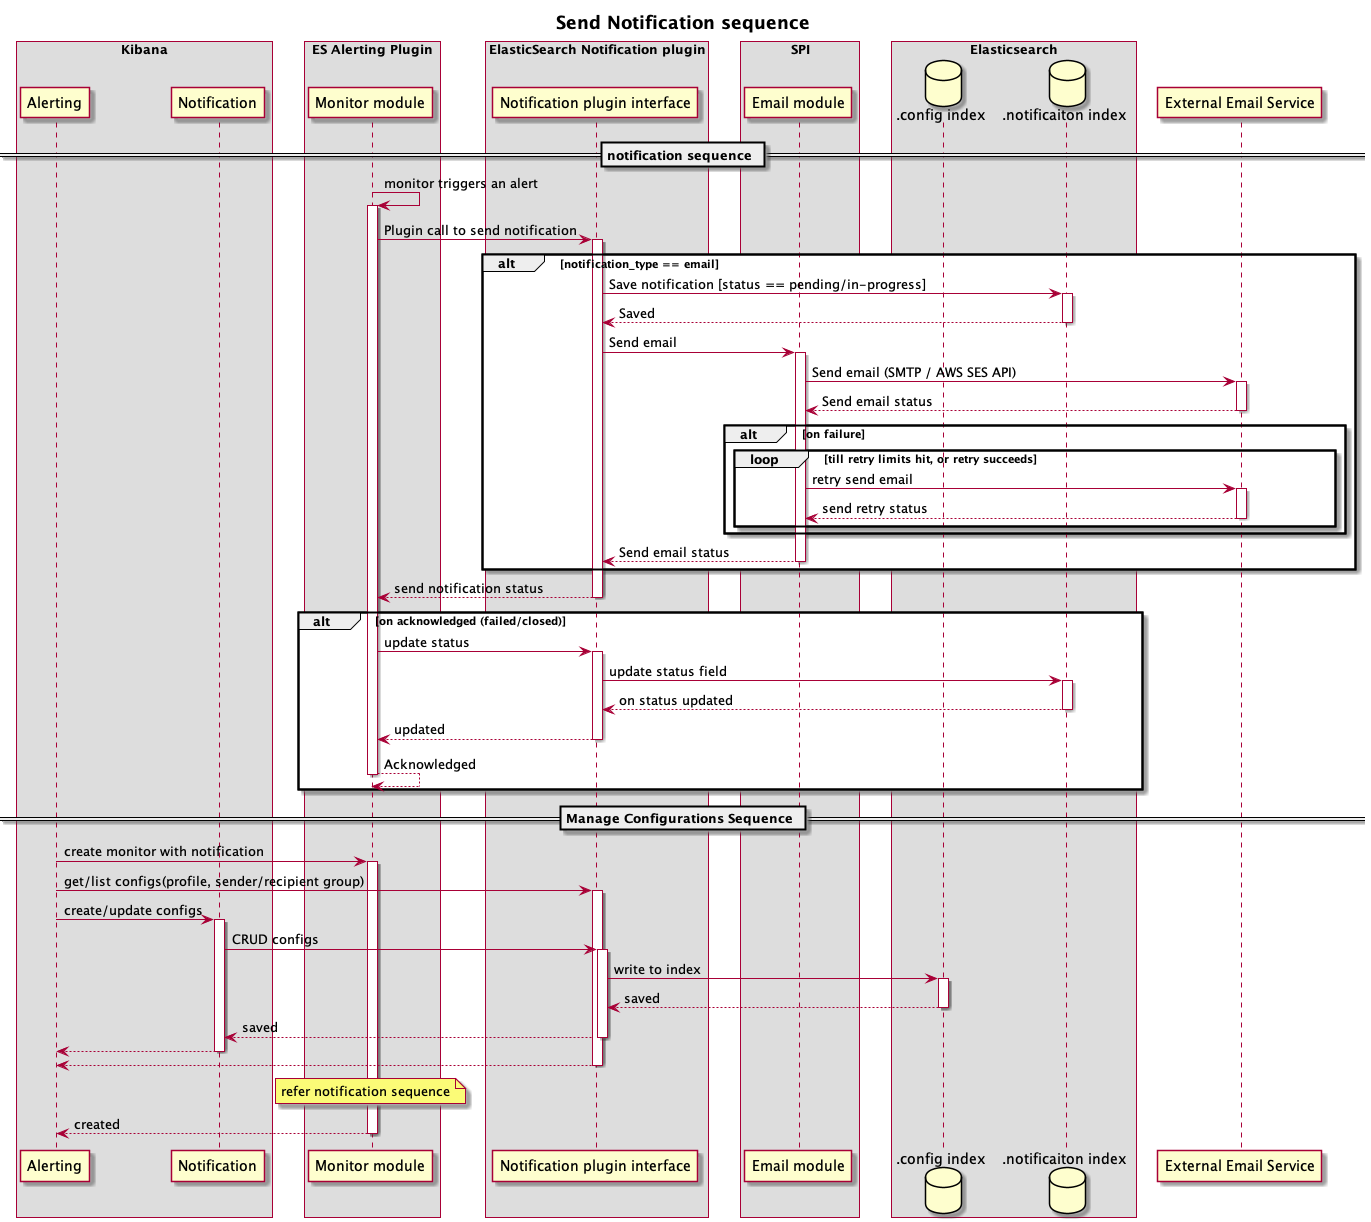

The diagram above was rendered by PlantUML. Its source (embedded in the PNG):
@startuml
autoactivate on

title ** Send Notification sequence **

box "Kibana"
participant "Alerting" as kbn_alert
participant "Notification" as kbn_notify
end box


box "ES Alerting Plugin"
participant "Monitor module" as monitor
end box

box "ElasticSearch Notification plugin"
participant "Notification plugin interface" as npi
end box
box "SPI"
participant "Email module" as email

end box
box "Elasticsearch"
database ".config index" as pi
database ".notificaiton index" as ni
end box
skinparam BoxPadding 15
participant "External Email Service" as email_service

== notification sequence ==
' monitor -> monitor : Create Monitor with notification
monitor -> monitor : monitor triggers an alert
monitor -> npi : Plugin call to send notification

alt notification_type == email
npi -> ni: Save notification [status == pending/in-progress]
ni --> npi: Saved

npi -> email : Send email
email -> email_service : Send email (SMTP / AWS SES API)
email_service --> email : Send email status
alt on failure

loop till retry limits hit, or retry succeeds
email -> email_service: retry send email
email_service --> email: send retry status
end

end
email --> npi : Send email status
end


npi --> monitor : send notification status
alt on acknowledged (failed/closed)
monitor -> npi: update status
npi -> ni: update status field
ni --> npi: on status updated
npi --> monitor: updated
monitor --> monitor : Acknowledged
end




== Manage Configurations Sequence ==

kbn_alert -> monitor: create monitor with notification

kbn_alert -> npi : get/list configs(profile, sender/recipient group)
kbn_alert -> kbn_notify: create/update configs
kbn_notify -> npi: CRUD configs
npi -> pi: write to index
pi --> npi: saved
npi --> kbn_notify: saved
kbn_notify --> kbn_alert
npi --> kbn_alert


note over monitor
refer notification sequence
end note

monitor --> kbn_alert: created
@enduml